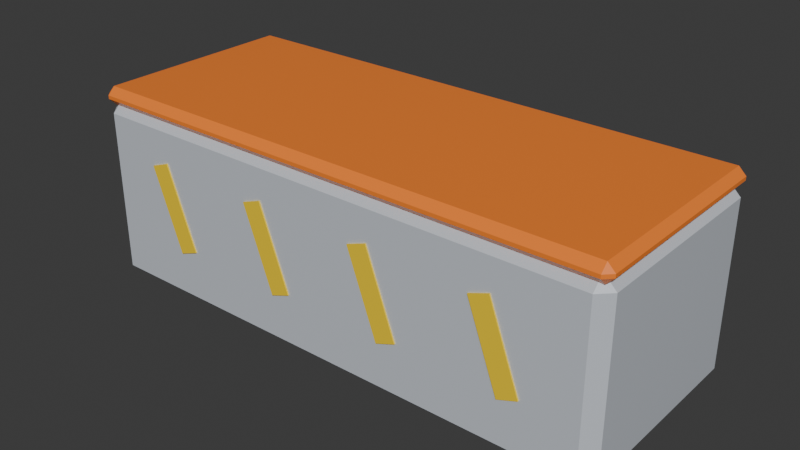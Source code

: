 # Source: obstacle.blend  (saved by Blender 4.0.36; exported with 4.5.12 LTS)
import bpy
from mathutils import Matrix  # noqa: F401  (used for matrix-valued properties, if any)

bpy.ops.wm.read_factory_settings(use_empty=True)
scene = bpy.context.scene
scene.name = 'Scene'

# ---- collections
col_collection = bpy.data.collections.new('Collection'); scene.collection.children.link(col_collection)

# ---- materials (node trees are filled in below, after node groups)
mat_paint = bpy.data.materials.new('Paint')
mat_paint.use_transparent_shadow = False
mat_paint.diffuse_color = (0.66, 0.7, 0.76, 1.0)
mat_orange = bpy.data.materials.new('Orange')
mat_orange.use_transparent_shadow = False
mat_orange.diffuse_color = (1.0, 0.24, 0.03, 1.0)
mat_lemon = bpy.data.materials.new('Lemon')
mat_lemon.use_transparent_shadow = False
mat_lemon.diffuse_color = (1.0, 0.69, 0.015, 1.0)

# ---- material node trees
mat_paint.use_nodes = True; mat_paint.node_tree.nodes.clear()
_N = mat_paint.node_tree.nodes; _L = mat_paint.node_tree.links
n0 = _N.new('ShaderNodeBsdfPrincipled'); n0.name = 'Principled BSDF'; n0.location = (10, 300)
n0.inputs[0].default_value = (0.66, 0.7, 0.76, 1.0)
n0.inputs[1].default_value = 0.12
n0.inputs[2].default_value = 0.27
n0.inputs[3].default_value = 1.45
n0.inputs[27].default_value = (0.66, 0.7, 0.76, 1.0)
n1 = _N.new('ShaderNodeOutputMaterial'); n1.name = 'Material Output'; n1.location = (300, 300)
_L.new(n0.outputs[0], n1.inputs[0])
n1.is_active_output = True
mat_orange.use_nodes = True; mat_orange.node_tree.nodes.clear()
_N = mat_orange.node_tree.nodes; _L = mat_orange.node_tree.links
n0 = _N.new('ShaderNodeBsdfPrincipled'); n0.name = 'Principled BSDF'; n0.location = (10, 300)
n0.inputs[0].default_value = (1.0, 0.24, 0.03, 1.0)
n0.inputs[2].default_value = 0.33
n0.inputs[3].default_value = 1.45
n0.inputs[27].default_value = (1.0, 0.24, 0.03, 1.0)
n1 = _N.new('ShaderNodeOutputMaterial'); n1.name = 'Material Output'; n1.location = (300, 300)
_L.new(n0.outputs[0], n1.inputs[0])
n1.is_active_output = True
mat_lemon.use_nodes = True; mat_lemon.node_tree.nodes.clear()
_N = mat_lemon.node_tree.nodes; _L = mat_lemon.node_tree.links
n0 = _N.new('ShaderNodeBsdfPrincipled'); n0.name = 'Principled BSDF'; n0.location = (10, 300)
n0.inputs[0].default_value = (1.0, 0.69, 0.015, 1.0)
n0.inputs[2].default_value = 0.33
n0.inputs[3].default_value = 1.45
n0.inputs[27].default_value = (1.0, 0.69, 0.015, 1.0)
n1 = _N.new('ShaderNodeOutputMaterial'); n1.name = 'Material Output'; n1.location = (300, 300)
_L.new(n0.outputs[0], n1.inputs[0])
n1.is_active_output = True

# ---- world
world_world = bpy.data.worlds.new('World'); scene.world = world_world
world_world.use_nodes = True; world_world.node_tree.nodes.clear()
_N = world_world.node_tree.nodes; _L = world_world.node_tree.links
n0 = _N.new('ShaderNodeOutputWorld'); n0.name = 'World Output'; n0.location = (300, 300)
n1 = _N.new('ShaderNodeBackground'); n1.name = 'Background'; n1.location = (10, 300)
n1.inputs[0].default_value = (0.05088, 0.05088, 0.05088, 1.0)
_L.new(n1.outputs[0], n0.inputs[0])
n0.is_active_output = True
world_world.color = (0.05088, 0.05088, 0.05088)
world_world.use_sun_shadow = False
world_world.sun_shadow_jitter_overblur = 0.0

# ---- meshes
me_cube_081 = bpy.data.meshes.new('Cube.081')
me_cube_081.from_pydata([(-4.3, -1.6, 0.0), (-4.3, -1.8, 0.2), (-4.5, -1.6, 0.2), (-4.3, -1.8, 2.9), (-4.3, -1.6, 3.1), (-4.5, -1.6, 2.9), (-4.3, 1.6, 0.0), (-4.5, 1.6, 0.2), (-4.3, 1.8, 0.2), (-4.3, 1.6, 3.1), (-4.3, 1.8, 2.9), (-4.5, 1.6, 2.9), (4.3, -1.6, 0.0), (4.5, -1.6, 0.2), (4.3, -1.8, 0.2), (4.3, -1.6, 3.1), (4.3, -1.8, 2.9), (4.5, -1.6, 2.9), (4.3, 1.6, 0.0), (4.3, 1.8, 0.2), (4.5, 1.6, 0.2), (4.3, 1.6, 3.1), (4.5, 1.6, 2.9), (4.3, 1.8, 2.9)], [], [(14, 16, 3, 1), (20, 22, 17, 13), (21, 9, 4, 15), (2, 5, 11, 7), (8, 10, 23, 19), (0, 1, 2), (3, 4, 5), (6, 7, 8), (9, 10, 11), (12, 13, 14), (15, 16, 17), (18, 19, 20), (21, 22, 23), (6, 0, 2, 7), (1, 3, 5, 2), (4, 9, 11, 5), (10, 8, 7, 11), (18, 6, 8, 19), (9, 21, 23, 10), (22, 20, 19, 23), (12, 18, 20, 13), (21, 15, 17, 22), (16, 14, 13, 17), (0, 12, 14, 1), (15, 4, 3, 16), (6, 18, 12, 0)])
_uv = me_cube_081.uv_layers.new(name='UVMap')
_uv.uv.foreach_set('vector', [0.3911, 0.7556, 0.6089, 0.7556, 0.6089, 0.9944, 0.3911, 0.9944, 0.3911, 0.5139, 0.6089, 0.5139, 0.6089, 0.7361, 0.3911, 0.7361, 0.6306, 0.5139, 0.8694, 0.5139, 0.8694, 0.7361, 0.6306, 0.7361, 0.3911, 0.01389, 0.6089, 0.01389, 0.6089, 0.2361, 0.3911, 0.2361, 0.3911, 0.2556, 0.6089, 0.2556, 0.6089, 0.4944, 0.3911, 0.4944, 0.1306, 0.7361, 0.1306, 0.75, 0.125, 0.7361, 0.6089, 0.0, 0.625, 0.01389, 0.6089, 0.01389, 0.1306, 0.5139, 0.125, 0.5139, 0.1306, 0.5, 0.625, 0.2361, 0.6089, 0.25, 0.6089, 0.2361, 0.3694, 0.7361, 0.375, 0.7361, 0.3694, 0.75, 0.625, 0.7556, 0.6089, 0.7556, 0.6089, 0.75, 0.3694, 0.5139, 0.3694, 0.5, 0.375, 0.5139, 0.625, 0.4944, 0.6089, 0.5, 0.6089, 0.4944, 0.1306, 0.5139, 0.1306, 0.7361, 0.125, 0.7361, 0.125, 0.5139, 0.3911, 0.0, 0.6089, 0.0, 0.6089, 0.01389, 0.3911, 0.01389, 0.625, 0.01389, 0.625, 0.2361, 0.6089, 0.2361, 0.6089, 0.01389, 0.6089, 0.2556, 0.3911, 0.2556, 0.3911, 0.2361, 0.6089, 0.2361, 0.3694, 0.5139, 0.1306, 0.5139, 0.1306, 0.5, 0.3694, 0.5, 0.625, 0.2556, 0.625, 0.4944, 0.6089, 0.4944, 0.6089, 0.2556, 0.6089, 0.5139, 0.3911, 0.5139, 0.3911, 0.4944, 0.6089, 0.4944, 0.3694, 0.7361, 0.3694, 0.5139, 0.3911, 0.5139, 0.3911, 0.7361, 0.6306, 0.5139, 0.6306, 0.7361, 0.6089, 0.7361, 0.6089, 0.5139, 0.6089, 0.7556, 0.3911, 0.7556, 0.3911, 0.7361, 0.6089, 0.7361, 0.1306, 0.7361, 0.3694, 0.7361, 0.3694, 0.75, 0.1306, 0.75, 0.625, 0.7556, 0.625, 0.9944, 0.6089, 0.9944, 0.6089, 0.7556, 0.1306, 0.5139, 0.3694, 0.5139, 0.3694, 0.7361, 0.1306, 0.7361])
me_cube_081.materials.append(mat_paint)
me_cube_081.update()
me_cube_082 = bpy.data.meshes.new('Cube.082')
me_cube_082.from_pydata([(-4.38, -1.68, 3.0), (-4.38, -1.8, 3.12), (-4.5, -1.68, 3.12), (-4.38, -1.8, 3.18), (-4.38, -1.68, 3.3), (-4.5, -1.68, 3.18), (-4.38, 1.68, 3.0), (-4.5, 1.68, 3.12), (-4.38, 1.8, 3.12), (-4.38, 1.68, 3.3), (-4.38, 1.8, 3.18), (-4.5, 1.68, 3.18), (4.38, -1.68, 3.0), (4.5, -1.68, 3.12), (4.38, -1.8, 3.12), (4.38, -1.68, 3.3), (4.38, -1.8, 3.18), (4.5, -1.68, 3.18), (4.38, 1.68, 3.0), (4.38, 1.8, 3.12), (4.5, 1.68, 3.12), (4.38, 1.68, 3.3), (4.5, 1.68, 3.18), (4.38, 1.8, 3.18)], [], [(14, 16, 3, 1), (20, 22, 17, 13), (21, 9, 4, 15), (2, 5, 11, 7), (8, 10, 23, 19), (0, 1, 2), (3, 4, 5), (6, 7, 8), (9, 10, 11), (12, 13, 14), (15, 16, 17), (18, 19, 20), (21, 22, 23), (6, 0, 2, 7), (1, 3, 5, 2), (4, 9, 11, 5), (10, 8, 7, 11), (18, 6, 8, 19), (9, 21, 23, 10), (22, 20, 19, 23), (12, 18, 20, 13), (21, 15, 17, 22), (16, 14, 13, 17), (0, 12, 14, 1), (15, 4, 3, 16), (6, 18, 12, 0)])
_uv = me_cube_082.uv_layers.new(name='UVMap')
_uv.uv.foreach_set('vector', [0.475, 0.7533, 0.525, 0.7533, 0.525, 0.9967, 0.475, 0.9967, 0.475, 0.5083, 0.525, 0.5083, 0.525, 0.7417, 0.475, 0.7417, 0.6283, 0.5083, 0.8717, 0.5083, 0.8717, 0.7417, 0.6283, 0.7417, 0.475, 0.008333, 0.525, 0.008333, 0.525, 0.2417, 0.475, 0.2417, 0.475, 0.2533, 0.525, 0.2533, 0.525, 0.4967, 0.475, 0.4967, 0.1283, 0.7417, 0.1283, 0.75, 0.125, 0.7417, 0.525, 0.0, 0.625, 0.008333, 0.525, 0.008333, 0.1283, 0.5083, 0.125, 0.5083, 0.1283, 0.5, 0.625, 0.2417, 0.525, 0.25, 0.525, 0.2417, 0.3717, 0.7417, 0.375, 0.7417, 0.3717, 0.75, 0.625, 0.7533, 0.525, 0.7533, 0.525, 0.75, 0.3717, 0.5083, 0.3717, 0.5, 0.375, 0.5083, 0.625, 0.4967, 0.525, 0.5, 0.525, 0.4967, 0.1283, 0.5083, 0.1283, 0.7417, 0.125, 0.7417, 0.125, 0.5083, 0.475, 0.0, 0.525, 0.0, 0.525, 0.008333, 0.475, 0.008333, 0.625, 0.008333, 0.625, 0.2417, 0.525, 0.2417, 0.525, 0.008333, 0.525, 0.2533, 0.475, 0.2533, 0.475, 0.2417, 0.525, 0.2417, 0.3717, 0.5083, 0.1283, 0.5083, 0.1283, 0.5, 0.3717, 0.5, 0.625, 0.2533, 0.625, 0.4967, 0.525, 0.4967, 0.525, 0.2533, 0.525, 0.5083, 0.475, 0.5083, 0.475, 0.4967, 0.525, 0.4967, 0.3717, 0.7417, 0.3717, 0.5083, 0.475, 0.5083, 0.475, 0.7417, 0.6283, 0.5083, 0.6283, 0.7417, 0.525, 0.7417, 0.525, 0.5083, 0.525, 0.7533, 0.475, 0.7533, 0.475, 0.7417, 0.525, 0.7417, 0.1283, 0.7417, 0.3717, 0.7417, 0.3717, 0.75, 0.1283, 0.75, 0.625, 0.7533, 0.625, 0.9967, 0.525, 0.9967, 0.525, 0.7533, 0.1283, 0.5083, 0.3717, 0.5083, 0.3717, 0.7417, 0.1283, 0.7417])
me_cube_082.materials.append(mat_orange)
me_cube_082.update()
me_cube_083 = bpy.data.meshes.new('Cube.083')
me_cube_083.from_pydata([(-2.916, -1.822, 0.9089), (-3.413, -1.822, 2.271), (-2.916, -1.797, 0.9089), (-3.413, -1.797, 2.271), (-2.587, -1.822, 1.029), (-3.084, -1.822, 2.391), (-2.587, -1.797, 1.029), (-3.084, -1.797, 2.391)], [], [(0, 1, 3, 2), (2, 3, 7, 6), (6, 7, 5, 4), (4, 5, 1, 0), (2, 6, 4, 0), (7, 3, 1, 5)])
_uv = me_cube_083.uv_layers.new(name='UVMap')
_uv.uv.foreach_set('vector', [0.375, 0.0, 0.625, 0.0, 0.625, 0.25, 0.375, 0.25, 0.375, 0.25, 0.625, 0.25, 0.625, 0.5, 0.375, 0.5, 0.375, 0.5, 0.625, 0.5, 0.625, 0.75, 0.375, 0.75, 0.375, 0.75, 0.625, 0.75, 0.625, 1.0, 0.375, 1.0, 0.125, 0.5, 0.375, 0.5, 0.375, 0.75, 0.125, 0.75, 0.625, 0.5, 0.875, 0.5, 0.875, 0.75, 0.625, 0.75])
me_cube_083.materials.append(mat_lemon)
me_cube_083.update()
me_cube_084 = bpy.data.meshes.new('Cube.084')
me_cube_084.from_pydata([(-2.916, 1.797, 0.9089), (-3.413, 1.797, 2.271), (-2.916, 1.822, 0.9089), (-3.413, 1.822, 2.271), (-2.587, 1.797, 1.029), (-3.084, 1.797, 2.391), (-2.587, 1.822, 1.029), (-3.084, 1.822, 2.391)], [], [(0, 1, 3, 2), (2, 3, 7, 6), (6, 7, 5, 4), (4, 5, 1, 0), (2, 6, 4, 0), (7, 3, 1, 5)])
_uv = me_cube_084.uv_layers.new(name='UVMap')
_uv.uv.foreach_set('vector', [0.375, 0.0, 0.625, 0.0, 0.625, 0.25, 0.375, 0.25, 0.375, 0.25, 0.625, 0.25, 0.625, 0.5, 0.375, 0.5, 0.375, 0.5, 0.625, 0.5, 0.625, 0.75, 0.375, 0.75, 0.375, 0.75, 0.625, 0.75, 0.625, 1.0, 0.375, 1.0, 0.125, 0.5, 0.375, 0.5, 0.375, 0.75, 0.125, 0.75, 0.625, 0.5, 0.875, 0.5, 0.875, 0.75, 0.625, 0.75])
me_cube_084.materials.append(mat_lemon)
me_cube_084.update()
me_cube_085 = bpy.data.meshes.new('Cube.085')
me_cube_085.from_pydata([(-0.9158, -1.822, 0.9089), (-1.413, -1.822, 2.271), (-0.9158, -1.797, 0.9089), (-1.413, -1.797, 2.271), (-0.587, -1.822, 1.029), (-1.084, -1.822, 2.391), (-0.587, -1.797, 1.029), (-1.084, -1.797, 2.391)], [], [(0, 1, 3, 2), (2, 3, 7, 6), (6, 7, 5, 4), (4, 5, 1, 0), (2, 6, 4, 0), (7, 3, 1, 5)])
_uv = me_cube_085.uv_layers.new(name='UVMap')
_uv.uv.foreach_set('vector', [0.375, 0.0, 0.625, 0.0, 0.625, 0.25, 0.375, 0.25, 0.375, 0.25, 0.625, 0.25, 0.625, 0.5, 0.375, 0.5, 0.375, 0.5, 0.625, 0.5, 0.625, 0.75, 0.375, 0.75, 0.375, 0.75, 0.625, 0.75, 0.625, 1.0, 0.375, 1.0, 0.125, 0.5, 0.375, 0.5, 0.375, 0.75, 0.125, 0.75, 0.625, 0.5, 0.875, 0.5, 0.875, 0.75, 0.625, 0.75])
me_cube_085.materials.append(mat_lemon)
me_cube_085.update()
me_cube_086 = bpy.data.meshes.new('Cube.086')
me_cube_086.from_pydata([(-0.9158, 1.797, 0.9089), (-1.413, 1.797, 2.271), (-0.9158, 1.822, 0.9089), (-1.413, 1.822, 2.271), (-0.587, 1.797, 1.029), (-1.084, 1.797, 2.391), (-0.587, 1.822, 1.029), (-1.084, 1.822, 2.391)], [], [(0, 1, 3, 2), (2, 3, 7, 6), (6, 7, 5, 4), (4, 5, 1, 0), (2, 6, 4, 0), (7, 3, 1, 5)])
_uv = me_cube_086.uv_layers.new(name='UVMap')
_uv.uv.foreach_set('vector', [0.375, 0.0, 0.625, 0.0, 0.625, 0.25, 0.375, 0.25, 0.375, 0.25, 0.625, 0.25, 0.625, 0.5, 0.375, 0.5, 0.375, 0.5, 0.625, 0.5, 0.625, 0.75, 0.375, 0.75, 0.375, 0.75, 0.625, 0.75, 0.625, 1.0, 0.375, 1.0, 0.125, 0.5, 0.375, 0.5, 0.375, 0.75, 0.125, 0.75, 0.625, 0.5, 0.875, 0.5, 0.875, 0.75, 0.625, 0.75])
me_cube_086.materials.append(mat_lemon)
me_cube_086.update()
me_cube_087 = bpy.data.meshes.new('Cube.087')
me_cube_087.from_pydata([(1.084, -1.822, 0.9089), (0.587, -1.822, 2.271), (1.084, -1.797, 0.9089), (0.587, -1.797, 2.271), (1.413, -1.822, 1.029), (0.9158, -1.822, 2.391), (1.413, -1.797, 1.029), (0.9158, -1.797, 2.391)], [], [(0, 1, 3, 2), (2, 3, 7, 6), (6, 7, 5, 4), (4, 5, 1, 0), (2, 6, 4, 0), (7, 3, 1, 5)])
_uv = me_cube_087.uv_layers.new(name='UVMap')
_uv.uv.foreach_set('vector', [0.375, 0.0, 0.625, 0.0, 0.625, 0.25, 0.375, 0.25, 0.375, 0.25, 0.625, 0.25, 0.625, 0.5, 0.375, 0.5, 0.375, 0.5, 0.625, 0.5, 0.625, 0.75, 0.375, 0.75, 0.375, 0.75, 0.625, 0.75, 0.625, 1.0, 0.375, 1.0, 0.125, 0.5, 0.375, 0.5, 0.375, 0.75, 0.125, 0.75, 0.625, 0.5, 0.875, 0.5, 0.875, 0.75, 0.625, 0.75])
me_cube_087.materials.append(mat_lemon)
me_cube_087.update()
me_cube_088 = bpy.data.meshes.new('Cube.088')
me_cube_088.from_pydata([(1.084, 1.797, 0.9089), (0.587, 1.797, 2.271), (1.084, 1.822, 0.9089), (0.587, 1.822, 2.271), (1.413, 1.797, 1.029), (0.9158, 1.797, 2.391), (1.413, 1.822, 1.029), (0.9158, 1.822, 2.391)], [], [(0, 1, 3, 2), (2, 3, 7, 6), (6, 7, 5, 4), (4, 5, 1, 0), (2, 6, 4, 0), (7, 3, 1, 5)])
_uv = me_cube_088.uv_layers.new(name='UVMap')
_uv.uv.foreach_set('vector', [0.375, 0.0, 0.625, 0.0, 0.625, 0.25, 0.375, 0.25, 0.375, 0.25, 0.625, 0.25, 0.625, 0.5, 0.375, 0.5, 0.375, 0.5, 0.625, 0.5, 0.625, 0.75, 0.375, 0.75, 0.375, 0.75, 0.625, 0.75, 0.625, 1.0, 0.375, 1.0, 0.125, 0.5, 0.375, 0.5, 0.375, 0.75, 0.125, 0.75, 0.625, 0.5, 0.875, 0.5, 0.875, 0.75, 0.625, 0.75])
me_cube_088.materials.append(mat_lemon)
me_cube_088.update()
me_cube_089 = bpy.data.meshes.new('Cube.089')
me_cube_089.from_pydata([(3.084, -1.822, 0.9089), (2.587, -1.822, 2.271), (3.084, -1.797, 0.9089), (2.587, -1.797, 2.271), (3.413, -1.822, 1.029), (2.916, -1.822, 2.391), (3.413, -1.797, 1.029), (2.916, -1.797, 2.391)], [], [(0, 1, 3, 2), (2, 3, 7, 6), (6, 7, 5, 4), (4, 5, 1, 0), (2, 6, 4, 0), (7, 3, 1, 5)])
_uv = me_cube_089.uv_layers.new(name='UVMap')
_uv.uv.foreach_set('vector', [0.375, 0.0, 0.625, 0.0, 0.625, 0.25, 0.375, 0.25, 0.375, 0.25, 0.625, 0.25, 0.625, 0.5, 0.375, 0.5, 0.375, 0.5, 0.625, 0.5, 0.625, 0.75, 0.375, 0.75, 0.375, 0.75, 0.625, 0.75, 0.625, 1.0, 0.375, 1.0, 0.125, 0.5, 0.375, 0.5, 0.375, 0.75, 0.125, 0.75, 0.625, 0.5, 0.875, 0.5, 0.875, 0.75, 0.625, 0.75])
me_cube_089.materials.append(mat_lemon)
me_cube_089.update()
me_cube_090 = bpy.data.meshes.new('Cube.090')
me_cube_090.from_pydata([(3.084, 1.797, 0.9089), (2.587, 1.797, 2.271), (3.084, 1.822, 0.9089), (2.587, 1.822, 2.271), (3.413, 1.797, 1.029), (2.916, 1.797, 2.391), (3.413, 1.822, 1.029), (2.916, 1.822, 2.391)], [], [(0, 1, 3, 2), (2, 3, 7, 6), (6, 7, 5, 4), (4, 5, 1, 0), (2, 6, 4, 0), (7, 3, 1, 5)])
_uv = me_cube_090.uv_layers.new(name='UVMap')
_uv.uv.foreach_set('vector', [0.375, 0.0, 0.625, 0.0, 0.625, 0.25, 0.375, 0.25, 0.375, 0.25, 0.625, 0.25, 0.625, 0.5, 0.375, 0.5, 0.375, 0.5, 0.625, 0.5, 0.625, 0.75, 0.375, 0.75, 0.375, 0.75, 0.625, 0.75, 0.625, 1.0, 0.375, 1.0, 0.125, 0.5, 0.375, 0.5, 0.375, 0.75, 0.125, 0.75, 0.625, 0.5, 0.875, 0.5, 0.875, 0.75, 0.625, 0.75])
me_cube_090.materials.append(mat_lemon)
me_cube_090.update()

# ---- objects
ob_concrete = bpy.data.objects.new('Concrete', me_cube_081)
ob_bright_cap = bpy.data.objects.new('Bright cap', me_cube_082)
ob_hazard_slash = bpy.data.objects.new('Hazard slash', me_cube_083)
ob_hazard_slash_001 = bpy.data.objects.new('Hazard slash.001', me_cube_084)
ob_hazard_slash_002 = bpy.data.objects.new('Hazard slash.002', me_cube_085)
ob_hazard_slash_003 = bpy.data.objects.new('Hazard slash.003', me_cube_086)
ob_hazard_slash_004 = bpy.data.objects.new('Hazard slash.004', me_cube_087)
ob_hazard_slash_005 = bpy.data.objects.new('Hazard slash.005', me_cube_088)
ob_hazard_slash_006 = bpy.data.objects.new('Hazard slash.006', me_cube_089)
ob_hazard_slash_007 = bpy.data.objects.new('Hazard slash.007', me_cube_090)

# ---- transforms, parenting, visibility, modifiers, constraints
ob_concrete.location = (0.0, 0.0, 0.0)
ob_bright_cap.location = (0.0, 0.0, 0.0)
ob_hazard_slash.location = (0.0, 0.0, 0.0)
ob_hazard_slash_001.location = (0.0, 0.0, 0.0)
ob_hazard_slash_002.location = (0.0, 0.0, 0.0)
ob_hazard_slash_003.location = (0.0, 0.0, 0.0)
ob_hazard_slash_004.location = (0.0, 0.0, 0.0)
ob_hazard_slash_005.location = (0.0, 0.0, 0.0)
ob_hazard_slash_006.location = (0.0, 0.0, 0.0)
ob_hazard_slash_007.location = (0.0, 0.0, 0.0)

# ---- collection membership
col_collection.objects.link(ob_concrete)
col_collection.objects.link(ob_bright_cap)
col_collection.objects.link(ob_hazard_slash)
col_collection.objects.link(ob_hazard_slash_001)
col_collection.objects.link(ob_hazard_slash_002)
col_collection.objects.link(ob_hazard_slash_003)
col_collection.objects.link(ob_hazard_slash_004)
col_collection.objects.link(ob_hazard_slash_005)
col_collection.objects.link(ob_hazard_slash_006)
col_collection.objects.link(ob_hazard_slash_007)

# ---- scene / render settings (as saved in the file)
scene.frame_start = 1; scene.frame_end = 250; scene.frame_set(1)
scene.render.engine = 'BLENDER_EEVEE_NEXT'
scene.cycles.sampling_pattern = 'TABULATED_SOBOL'
bpy.context.view_layer.update()

# ---- added for rendering (the .blend has no active camera and no usable light): camera, sun
cam_auto = bpy.data.cameras.new('AutoCamera')
cam_auto.lens = 50.0
cam_auto.sensor_width = 36.0
cam_auto.clip_end = 1000.0
ob_auto_camera = bpy.data.objects.new('AutoCamera', cam_auto)
scene.collection.objects.link(ob_auto_camera)
ob_auto_camera.location = (9.48867, -11.3864, 9.24094)
ob_auto_camera.rotation_euler = (1.09748, -7.21219e-08, 0.694738)
scene.camera = ob_auto_camera
light_auto_sun = bpy.data.lights.new('AutoSun', 'SUN')
light_auto_sun.energy = 3.0
light_auto_sun.angle = 0.0523599
ob_auto_sun = bpy.data.objects.new('AutoSun', light_auto_sun)
scene.collection.objects.link(ob_auto_sun)
ob_auto_sun.rotation_euler = (0.872665, 0.174533, 0.523599)
bpy.context.view_layer.update()
